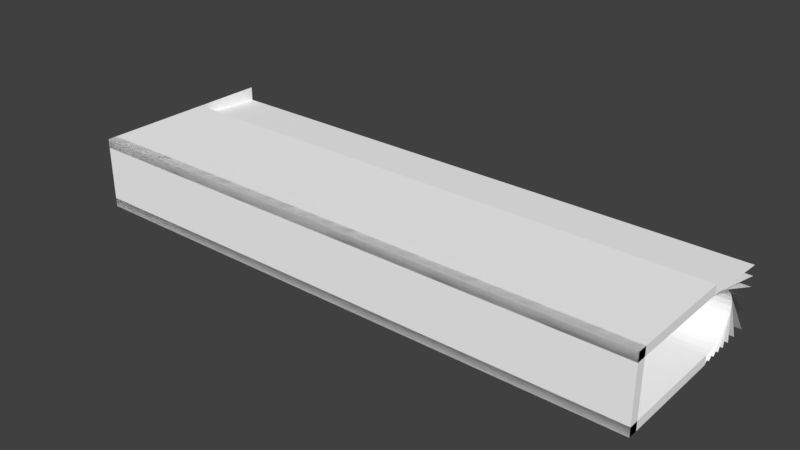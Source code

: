 # Source: 106.PocketHallway.blend  (saved by Blender 2.93.20; exported with 4.5.12 LTS)
import bpy
from mathutils import Matrix  # noqa: F401  (used for matrix-valued properties, if any)

bpy.ops.wm.read_factory_settings(use_empty=True)
scene = bpy.context.scene
scene.name = 'Scene'

# ---- collections
col_collection_1 = bpy.data.collections.new('Collection 1'); scene.collection.children.link(col_collection_1)

# ---- materials (node trees are filled in below, after node groups)
mat_rockmoss = bpy.data.materials.new('rockmoss')
mat_rockmoss.alpha_threshold = 0.0
mat_rockmoss.use_transparent_shadow = False
mat_rockmoss.diffuse_color = (1.0, 1.0, 1.0, 1.0)
mat_rockmoss.specular_color = (0.0, 0.0, 0.0)
mat_rockmoss.roughness = 0.5
mat_rockmoss1 = bpy.data.materials.new('rockmoss1')
mat_rockmoss1.alpha_threshold = 0.0
mat_rockmoss1.use_transparent_shadow = False
mat_rockmoss1.diffuse_color = (1.0, 1.0, 1.0, 1.0)
mat_rockmoss1.specular_color = (0.0, 0.0, 0.0)
mat_rockmoss1.roughness = 0.5
mat_rockmoss2 = bpy.data.materials.new('rockmoss2')
mat_rockmoss2.alpha_threshold = 0.0
mat_rockmoss2.use_transparent_shadow = False
mat_rockmoss2.diffuse_color = (1.0, 1.0, 1.0, 1.0)
mat_rockmoss2.specular_color = (0.0, 0.0, 0.0)
mat_rockmoss2.roughness = 0.5

# ---- material node trees

# ---- world
world_world = bpy.data.worlds.new('World'); scene.world = world_world
world_world.color = (0.05088, 0.05088, 0.05088)
world_world.use_sun_shadow = False
world_world.sun_shadow_jitter_overblur = 0.0
world_world.cycles.sampling_method = 'MANUAL'

# ---- meshes
me_pocketdimension2_ms3d_m = bpy.data.meshes.new('pocketdimension2.ms3d.m')
me_pocketdimension2_ms3d_m.from_pydata([(0.0, 128.0, -32.0), (0.0, 96.0, -32.0), (0.0, 96.0, 384.0), (0.0, 128.0, 384.0), (2048.0, 128.0, 384.0), (2048.0, 96.0, 384.0), (2048.0, 96.0, -32.0), (2048.0, 128.0, -32.0), (0.0, 128.0, -32.0), (2048.0, 128.0, -32.0), (2048.0, 96.0, -32.0), (0.0, 96.0, -32.0), (0.0, 96.0, 384.0), (2048.0, 96.0, 384.0), (2048.0, 128.0, 384.0), (0.0, 128.0, 384.0), (0.0, 128.0, -32.0), (0.0, 128.0, 384.0), (2048.0, 128.0, 384.0), (2048.0, 128.0, -32.0), (2048.0, 96.0, -32.0), (2048.0, 96.0, 384.0), (0.0, 96.0, 384.0), (0.0, 96.0, -32.0), (0.0, -96.0, -32.0), (0.0, -128.0, -32.0), (0.0, -128.0, 384.0), (0.0, -96.0, 384.0), (2048.0, -96.0, 384.0), (2048.0, -128.0, 384.0), (2048.0, -128.0, -32.0), (2048.0, -96.0, -32.0), (0.0, -96.0, -32.0), (2048.0, -96.0, -32.0), (2048.0, -128.0, -32.0), (0.0, -128.0, -32.0), (0.0, -128.0, 384.0), (2048.0, -128.0, 384.0), (2048.0, -96.0, 384.0), (0.0, -96.0, 384.0), (0.0, -96.0, -32.0), (0.0, -96.0, 384.0), (2048.0, -96.0, 384.0), (2048.0, -96.0, -32.0), (2048.0, -128.0, -32.0), (2048.0, -128.0, 384.0), (0.0, -128.0, 384.0), (0.0, -128.0, -32.0), (0.0, -96.0, 384.0), (0.0, -128.0, 384.0), (0.0, -128.0, 640.0), (0.0, -77.09, 640.0), (0.0, -128.0, 384.0), (0.0, -96.0, 384.0), (2048.0, -96.0, 384.0), (2048.0, -128.0, 384.0), (0.0, -77.09, 640.0), (2048.0, -77.09, 640.0), (2048.0, -96.0, 384.0), (0.0, -96.0, 384.0), (0.0, -77.09, 640.0), (0.0, -41.59, 640.0), (0.0, -94.16, 409.0), (0.0, -41.59, 640.0), (2048.0, -41.59, 640.0), (2048.0, -94.16, 409.0), (0.0, -94.16, 409.0), (0.0, -88.69, 433.0), (0.0, -41.59, 640.0), (0.0, -5.703, 640.0), (0.0, -5.703, 640.0), (2048.0, -5.703, 640.0), (2048.0, -88.69, 433.0), (0.0, -88.69, 433.0), (0.0, -79.82, 455.1), (0.0, -5.703, 640.0), (0.0, 33.98, 640.0), (0.0, 33.98, 640.0), (2048.0, 33.98, 640.0), (2048.0, -79.82, 455.1), (0.0, -79.82, 455.1), (0.0, -67.88, 474.5), (0.0, 33.98, 640.0), (0.0, 83.36, 640.0), (0.0, 83.36, 640.0), (2048.0, 83.36, 640.0), (2048.0, -67.88, 474.5), (0.0, -67.88, 474.5), (0.0, 128.0, 640.0), (0.0, 128.0, 619.7), (0.0, -53.33, 490.4), (0.0, 83.36, 640.0), (0.0, 128.0, 619.7), (2048.0, 128.0, 619.7), (2048.0, -53.33, 490.4), (0.0, -53.33, 490.4), (0.0, -36.74, 502.3), (0.0, 128.0, 619.7), (0.0, 128.0, 568.9), (0.0, 128.0, 568.9), (2048.0, 128.0, 568.9), (2048.0, -36.74, 502.3), (0.0, -36.74, 502.3), (0.0, -18.73, 509.5), (0.0, 128.0, 568.9), (0.0, 128.0, 528.8), (0.0, 128.0, 528.8), (2048.0, 128.0, 528.8), (2048.0, -18.73, 509.5), (0.0, -18.73, 509.5), (0.0, 3.815e-05, 512.0), (0.0, 128.0, 528.8), (0.0, 128.0, 495.2), (2048.0, -7.629e-06, 512.0), (0.0, 3.815e-05, 512.0), (0.0, 128.0, 495.2), (2048.0, 128.0, 495.2), (0.0, 18.73, 509.5), (0.0, 128.0, 495.2), (0.0, 128.0, 465.3), (2048.0, 18.73, 509.5), (0.0, 18.73, 509.5), (0.0, 128.0, 465.3), (2048.0, 128.0, 465.3), (0.0, 36.74, 502.3), (0.0, 128.0, 465.3), (0.0, 128.0, 437.2), (2048.0, 36.74, 502.3), (0.0, 36.74, 502.3), (0.0, 128.0, 437.2), (2048.0, 128.0, 437.2), (0.0, 53.33, 490.4), (0.0, 128.0, 437.2), (0.0, 128.0, 408.7), (2048.0, 53.33, 490.4), (0.0, 53.33, 490.4), (0.0, 128.0, 408.7), (2048.0, 128.0, 408.7), (0.0, 128.0, 384.0), (0.0, 123.6, 384.0), (0.0, 67.88, 474.5), (0.0, 128.0, 408.7), (0.0, 123.6, 384.0), (0.0, 128.0, 384.0), (2048.0, 128.0, 384.0), (2048.0, 123.6, 384.0), (2048.0, 67.88, 474.5), (0.0, 67.88, 474.5), (0.0, 123.6, 384.0), (2048.0, 123.6, 384.0), (0.0, 79.82, 455.1), (0.0, 123.6, 384.0), (0.0, 108.3, 384.0), (0.0, 108.3, 384.0), (0.0, 123.6, 384.0), (2048.0, 123.6, 384.0), (2048.0, 108.3, 384.0), (2048.0, 79.82, 455.1), (0.0, 79.82, 455.1), (0.0, 108.3, 384.0), (2048.0, 108.3, 384.0), (0.0, 88.69, 433.0), (0.0, 108.3, 384.0), (0.0, 99.84, 384.0), (2048.0, 108.3, 384.0), (2048.0, 99.84, 384.0), (0.0, 99.84, 384.0), (0.0, 108.3, 384.0), (0.0, 108.3, 384.0), (0.0, 88.69, 433.0), (2048.0, 88.69, 433.0), (2048.0, 108.3, 384.0), (2048.0, 88.69, 433.0), (0.0, 88.69, 433.0), (0.0, 99.84, 384.0), (2048.0, 99.84, 384.0), (0.0, 94.16, 409.0), (0.0, 99.84, 384.0), (0.0, 96.0, 384.0), (0.0, 99.84, 384.0), (2048.0, 99.84, 384.0), (2048.0, 96.0, 384.0), (0.0, 96.0, 384.0), (0.0, 99.84, 384.0), (0.0, 94.16, 409.0), (2048.0, 94.16, 409.0), (2048.0, 99.84, 384.0), (2048.0, 94.16, 409.0), (0.0, 94.16, 409.0), (0.0, 96.0, 384.0), (2048.0, 96.0, 384.0), (0.0, 128.0, -32.0), (0.0, -128.0, -32.0), (0.0, -128.0, 2.0), (0.0, 128.0, 2.0), (2048.0, 128.0, 2.0), (2048.0, -128.0, 2.0), (2048.0, -128.0, -32.0), (2048.0, 128.0, -32.0), (0.0, 128.0, -32.0), (2048.0, 128.0, -32.0), (2048.0, -128.0, -32.0), (0.0, -128.0, -32.0), (0.0, -128.0, 2.0), (2048.0, -128.0, 2.0), (2048.0, 128.0, 2.0), (0.0, 128.0, 2.0), (0.0, 128.0, -32.0), (0.0, 128.0, 2.0), (2048.0, 128.0, 2.0), (2048.0, 128.0, -32.0), (2048.0, -128.0, -32.0), (2048.0, -128.0, 2.0), (0.0, -128.0, 2.0), (0.0, -128.0, -32.0)], [], [(0, 1, 2), (0, 2, 3), (4, 5, 6), (4, 6, 7), (8, 9, 10), (8, 10, 11), (12, 13, 14), (12, 14, 15), (16, 17, 18), (16, 18, 19), (20, 21, 22), (20, 22, 23), (24, 25, 26), (24, 26, 27), (28, 29, 30), (28, 30, 31), (32, 33, 34), (32, 34, 35), (36, 37, 38), (36, 38, 39), (40, 41, 42), (40, 42, 43), (44, 45, 46), (44, 46, 47), (48, 49, 50), (48, 50, 51), (52, 53, 54), (52, 54, 55), (56, 57, 58), (56, 58, 59), (60, 61, 62), (63, 64, 65), (63, 65, 66), (67, 68, 69), (70, 71, 72), (70, 72, 73), (74, 75, 76), (77, 78, 79), (77, 79, 80), (81, 82, 83), (84, 85, 86), (84, 86, 87), (88, 89, 90), (88, 90, 91), (92, 93, 94), (92, 94, 95), (96, 97, 98), (99, 100, 101), (99, 101, 102), (103, 104, 105), (106, 107, 108), (106, 108, 109), (110, 111, 112), (113, 114, 115), (113, 115, 116), (117, 118, 119), (120, 121, 122), (120, 122, 123), (124, 125, 126), (127, 128, 129), (127, 129, 130), (131, 132, 133), (134, 135, 136), (134, 136, 137), (138, 139, 140), (138, 140, 141), (142, 143, 144), (142, 144, 145), (146, 147, 148), (146, 148, 149), (150, 151, 152), (153, 154, 155), (153, 155, 156), (157, 158, 159), (157, 159, 160), (161, 162, 163), (164, 165, 166), (164, 166, 167), (168, 169, 170), (168, 170, 171), (172, 173, 174), (172, 174, 175), (176, 177, 178), (179, 180, 181), (179, 181, 182), (183, 184, 185), (183, 185, 186), (187, 188, 189), (187, 189, 190), (191, 192, 193), (191, 193, 194), (195, 196, 197), (195, 197, 198), (199, 200, 201), (199, 201, 202), (203, 204, 205), (203, 205, 206), (207, 208, 209), (207, 209, 210), (211, 212, 213), (211, 213, 214)])
me_pocketdimension2_ms3d_m.polygons.foreach_set('use_smooth', [True] * 101)
me_pocketdimension2_ms3d_m.polygons.foreach_set('material_index', [1, 1, 1, 1, 1, 1, 1, 1, 1, 1, 1, 1, 1, 1, 1, 1, 1, 1, 1, 1, 1, 1, 1, 1, 1, 1, 1, 1, 1, 1, 1, 1, 1, 1, 1, 1, 1, 1, 1, 1, 1, 1, 1, 1, 1, 1, 1, 1, 1, 1, 1, 1, 1, 1, 1, 1, 1, 1, 1, 1, 1, 1, 1, 1, 1, 1, 1, 1, 1, 1, 1, 1, 1, 1, 1, 1, 1, 1, 1, 1, 1, 1, 1, 1, 1, 1, 1, 1, 1, 1, 1, 1, 1, 1, 1, 1, 1, 1, 1, 1, 1])
_k = set([(0, 1), (0, 3), (1, 2), (2, 3), (4, 5), (4, 7), (5, 6), (6, 7), (8, 9), (8, 11), (9, 10), (10, 11), (12, 13), (12, 15), (13, 14), (14, 15), (16, 17), (16, 19), (17, 18), (18, 19), (20, 21), (20, 23), (21, 22), (22, 23), (24, 25), (24, 27), (25, 26), (26, 27), (28, 29), (28, 31), (29, 30), (30, 31), (32, 33), (32, 35), (33, 34), (34, 35), (36, 37), (36, 39), (37, 38), (38, 39), (40, 41), (40, 43), (41, 42), (42, 43), (44, 45), (44, 47), (45, 46), (46, 47), (48, 49), (48, 51), (49, 50), (50, 51), (52, 53), (52, 55), (53, 54), (54, 55), (56, 57), (56, 59), (57, 58), (58, 59), (60, 61), (60, 62), (61, 62), (63, 64), (63, 66), (64, 65), (65, 66), (67, 68), (67, 69), (68, 69), (70, 71), (70, 73), (71, 72), (72, 73), (74, 75), (74, 76), (75, 76), (77, 78), (77, 80), (78, 79), (79, 80), (81, 82), (81, 83), (82, 83), (84, 85), (84, 87), (85, 86), (86, 87), (88, 89), (88, 91), (89, 90), (90, 91), (92, 93), (92, 95), (93, 94), (94, 95), (96, 97), (96, 98), (97, 98), (99, 100), (99, 102), (100, 101), (101, 102), (103, 104), (103, 105), (104, 105), (106, 107), (106, 109), (107, 108), (108, 109), (110, 111), (110, 112), (111, 112), (113, 114), (113, 116), (114, 115), (115, 116), (117, 118), (117, 119), (118, 119), (120, 121), (120, 123), (121, 122), (122, 123), (124, 125), (124, 126), (125, 126), (127, 128), (127, 130), (128, 129), (129, 130), (131, 132), (131, 133), (132, 133), (134, 135), (134, 137), (135, 136), (136, 137), (138, 139), (138, 141), (139, 140), (140, 141), (142, 143), (142, 145), (143, 144), (144, 145), (146, 147), (146, 149), (147, 148), (148, 149), (150, 151), (150, 152), (151, 152), (153, 154), (153, 156), (154, 155), (155, 156), (157, 158), (157, 160), (158, 159), (159, 160), (161, 162), (161, 163), (162, 163), (164, 165), (164, 167), (165, 166), (166, 167), (168, 169), (168, 171), (169, 170), (170, 171), (172, 173), (172, 175), (173, 174), (174, 175), (176, 177), (176, 178), (177, 178), (179, 180), (179, 182), (180, 181), (181, 182), (183, 184), (183, 186), (184, 185), (185, 186), (187, 188), (187, 190), (188, 189), (189, 190), (191, 192), (191, 194), (192, 193), (193, 194), (195, 196), (195, 198), (196, 197), (197, 198), (199, 200), (199, 202), (200, 201), (201, 202), (203, 204), (203, 206), (204, 205), (205, 206), (207, 208), (207, 210), (208, 209), (209, 210), (211, 212), (211, 214), (212, 213), (213, 214)])
me_pocketdimension2_ms3d_m.attributes.new('sharp_edge', 'BOOLEAN', 'EDGE').data.foreach_set('value', [ (min(e.vertices), max(e.vertices)) in _k for e in me_pocketdimension2_ms3d_m.edges])
_uv = me_pocketdimension2_ms3d_m.uv_layers.new(name='ms3d_uv_layer')
_uv.uv.foreach_set('vector', [-0.3571, 0.9107, -0.2679, 0.9107, -0.2679, 2.071, -0.3571, 0.9107, -0.2679, 2.071, -0.3571, 2.071, -0.3571, 2.071, -0.2679, 2.071, -0.2679, 0.9107, -0.3571, 2.071, -0.2679, 0.9107, -0.3571, 0.9107, -0.3571, 1.0, -0.3571, 6.714, -0.2679, 6.714, -0.3571, 1.0, -0.2679, 6.714, -0.2679, 1.0, -0.2679, 1.0, -0.2679, 6.714, -0.3571, 6.714, -0.2679, 1.0, -0.3571, 6.714, -0.3571, 1.0, 0.0, 0.9107, 0.0, 2.071, 5.714, 2.071, 0.0, 0.9107, 5.714, 2.071, 5.714, 0.9107, 5.714, 0.9107, 5.714, 2.071, 0.0, 2.071, 5.714, 0.9107, 0.0, 2.071, 0.0, 0.9107, 0.2679, 0.9107, 0.3571, 0.9107, 0.3571, 2.071, 0.2679, 0.9107, 0.3571, 2.071, 0.2679, 2.071, 0.2679, 2.071, 0.3571, 2.071, 0.3571, 0.9107, 0.2679, 2.071, 0.3571, 0.9107, 0.2679, 0.9107, 0.2679, 1.0, 0.2679, 6.714, 0.3571, 6.714, 0.2679, 1.0, 0.3571, 6.714, 0.3571, 1.0, 0.3571, 1.0, 0.3571, 6.714, 0.2679, 6.714, 0.3571, 1.0, 0.2679, 6.714, 0.2679, 1.0, 0.0, 0.9107, 0.0, 2.071, 5.714, 2.071, 0.0, 0.9107, 5.714, 2.071, 5.714, 0.9107, 5.714, 0.9107, 5.714, 2.071, 0.0, 2.071, 5.714, 0.9107, 0.0, 2.071, 0.0, 0.9107, 0.2679, 2.071, 0.3571, 2.071, 0.3571, 2.786, 0.2679, 2.071, 0.3571, 2.786, 0.2151, 2.786, 0.3571, 1.0, 0.2679, 1.0, 0.2679, 6.714, 0.3571, 1.0, 0.2679, 6.714, 0.3571, 6.714, 0.0, 2.786, 5.714, 2.786, 5.714, 2.071, 0.0, 2.786, 5.714, 2.071, 0.0, 2.071, 0.2151, 2.786, 0.1161, 2.786, 0.2627, 2.141, 0.0, 2.786, 5.714, 2.786, 5.714, 2.141, 0.0, 2.786, 5.714, 2.141, 0.0, 2.141, 0.2475, 2.208, 0.1161, 2.786, 0.01591, 2.786, 0.0, 2.786, 5.714, 2.786, 5.714, 2.208, 0.0, 2.786, 5.714, 2.208, 0.0, 2.208, 0.2227, 2.27, 0.01591, 2.786, -0.09481, 2.786, 0.0, 2.786, 5.714, 2.786, 5.714, 2.27, 0.0, 2.786, 5.714, 2.27, 0.0, 2.27, 0.1894, 2.324, -0.09481, 2.786, -0.2326, 2.786, 0.0, 2.786, 5.714, 2.786, 5.714, 2.324, 0.0, 2.786, 5.714, 2.324, 0.0, 2.324, -0.3571, 2.786, -0.3571, 2.729, 0.1488, 2.368, -0.3571, 2.786, 0.1488, 2.368, -0.2326, 2.786, -0.3571, 1.0, -0.3571, 6.714, 0.1488, 6.714, -0.3571, 1.0, 0.1488, 6.714, 0.1488, 1.0, 0.1025, 2.401, -0.3571, 2.729, -0.3571, 2.587, -0.3571, 1.0, -0.3571, 6.714, 0.1025, 6.714, -0.3571, 1.0, 0.1025, 6.714, 0.1025, 1.0, 0.05226, 2.422, -0.3571, 2.587, -0.3571, 2.475, -0.3571, 1.0, -0.3571, 6.714, 0.05226, 6.714, -0.3571, 1.0, 0.05226, 6.714, 0.05226, 1.0, -1.064e-07, 2.429, -0.3571, 2.475, -0.3571, 2.382, 2.129e-08, 6.714, -1.064e-07, 1.0, -0.3571, 1.0, 2.129e-08, 6.714, -0.3571, 1.0, -0.3571, 6.714, -0.05226, 2.422, -0.3571, 2.382, -0.3571, 2.298, -0.05226, 6.714, -0.05226, 1.0, -0.3571, 1.0, -0.05226, 6.714, -0.3571, 1.0, -0.3571, 6.714, -0.1025, 2.401, -0.3571, 2.298, -0.3571, 2.22, -0.1025, 6.714, -0.1025, 1.0, -0.3571, 1.0, -0.1025, 6.714, -0.3571, 1.0, -0.3571, 6.714, -0.1488, 2.368, -0.3571, 2.22, -0.3571, 2.14, 5.714, 2.368, 0.0, 2.368, 0.0, 2.14, 5.714, 2.368, 0.0, 2.14, 5.714, 2.14, -0.3571, 2.071, -0.3448, 2.071, -0.1894, 2.324, -0.3571, 2.071, -0.1894, 2.324, -0.3571, 2.14, -0.3448, 1.0, -0.3571, 1.0, -0.3571, 6.714, -0.3448, 1.0, -0.3571, 6.714, -0.3448, 6.714, 5.714, 2.324, 0.0, 2.324, 0.0, 2.071, 5.714, 2.324, 0.0, 2.071, 5.714, 2.071, -0.2227, 2.27, -0.3448, 2.071, -0.3023, 2.071, -0.3023, 1.0, -0.3448, 1.0, -0.3448, 6.714, -0.3023, 1.0, -0.3448, 6.714, -0.3023, 6.714, 5.714, 2.27, 0.0, 2.27, 0.0, 2.071, 5.714, 2.27, 0.0, 2.071, 5.714, 2.071, -0.2475, 2.208, -0.3023, 2.071, -0.2786, 2.071, -0.3023, 6.714, -0.2786, 6.714, -0.2786, 1.0, -0.3023, 6.714, -0.2786, 1.0, -0.3023, 1.0, 0.0, 2.071, 0.0, 2.208, 5.714, 2.208, 0.0, 2.071, 5.714, 2.208, 5.714, 2.071, 5.714, 2.208, 0.0, 2.208, 0.0, 2.071, 5.714, 2.208, 0.0, 2.071, 5.714, 2.071, -0.2627, 2.141, -0.2786, 2.071, -0.2679, 2.071, -0.2786, 1.0, -0.2786, 6.714, -0.2679, 6.714, -0.2786, 1.0, -0.2679, 6.714, -0.2679, 1.0, 0.0, 2.071, 0.0, 2.141, 5.714, 2.141, 0.0, 2.071, 5.714, 2.141, 5.714, 2.071, 5.714, 2.141, 0.0, 2.141, 0.0, 2.071, 5.714, 2.141, 0.0, 2.071, 5.714, 2.071, -0.25, 0.9375, 0.25, 0.9375, 0.25, 1.004, -0.25, 0.9375, 0.25, 1.004, -0.25, 1.004, -0.25, 1.004, 0.25, 1.004, 0.25, 0.9375, -0.25, 1.004, 0.25, 0.9375, -0.25, 0.9375, -0.25, 1.0, -0.25, 5.0, 0.25, 5.0, -0.25, 1.0, 0.25, 5.0, 0.25, 1.0, 0.25, 1.0, 0.25, 5.0, -0.25, 5.0, 0.25, 1.0, -0.25, 5.0, -0.25, 1.0, 0.0, 0.9375, 0.0, 1.004, 4.0, 1.004, 0.0, 0.9375, 4.0, 1.004, 4.0, 0.9375, 4.0, 0.9375, 4.0, 1.004, 0.0, 1.004, 4.0, 0.9375, 0.0, 1.004, 0.0, 0.9375])
me_pocketdimension2_ms3d_m.materials.append(mat_rockmoss)
me_pocketdimension2_ms3d_m.materials.append(mat_rockmoss1)
me_pocketdimension2_ms3d_m.materials.append(mat_rockmoss2)
me_pocketdimension2_ms3d_m.use_remesh_preserve_volume = False
me_pocketdimension2_ms3d_m.use_remesh_preserve_attributes = False
me_pocketdimension2_ms3d_m.use_mirror_vertex_groups = False
me_pocketdimension2_ms3d_m.update()
arm_pocketdimension2_ms3d_a = bpy.data.armatures.new('pocketdimension2.ms3d.a')  # bones are not reproduced

# ---- objects
ob_pocketdimension2_ms3d_eo = bpy.data.objects.new('pocketdimension2.ms3d.eo', None)
ob_pocketdimension2_ms3d_ao = bpy.data.objects.new('pocketdimension2.ms3d.ao', arm_pocketdimension2_ms3d_a)
ob_pocketdimension2_ms3d_mo = bpy.data.objects.new('pocketdimension2.ms3d.mo', me_pocketdimension2_ms3d_m)

# ---- transforms, parenting, visibility, modifiers, constraints
ob_pocketdimension2_ms3d_eo.location = (0.0, 0.0, 0.0)
ob_pocketdimension2_ms3d_eo.empty_image_offset = (0.0, 0.0)
ob_pocketdimension2_ms3d_eo.lineart.crease_threshold = 0.0
ob_pocketdimension2_ms3d_ao.parent = ob_pocketdimension2_ms3d_eo
ob_pocketdimension2_ms3d_ao.location = (0.0, 0.0, 0.0)
ob_pocketdimension2_ms3d_ao.rotation_euler = (-1.571, 0.0, 0.0)
ob_pocketdimension2_ms3d_ao.show_in_front = True
ob_pocketdimension2_ms3d_ao.lineart.crease_threshold = 0.0
ob_pocketdimension2_ms3d_mo.parent = ob_pocketdimension2_ms3d_eo
ob_pocketdimension2_ms3d_mo.location = (0.0, 0.0, 0.0)
ob_pocketdimension2_ms3d_mo.rotation_euler = (-1.571, 0.0, 0.0)
ob_pocketdimension2_ms3d_mo.lineart.crease_threshold = 0.0
_m = ob_pocketdimension2_ms3d_mo.modifiers.new('ms3d_smoothing_groups', 'EDGE_SPLIT')
_m.use_edge_angle = False
_m = ob_pocketdimension2_ms3d_mo.modifiers.new('pocketdimension2.ms3d.a', 'ARMATURE')
_m.object = ob_pocketdimension2_ms3d_ao

# ---- collection membership
col_collection_1.objects.link(ob_pocketdimension2_ms3d_eo)
col_collection_1.objects.link(ob_pocketdimension2_ms3d_ao)
col_collection_1.objects.link(ob_pocketdimension2_ms3d_mo)

# ---- scene / render settings (as saved in the file)
scene.frame_start = 0; scene.frame_end = 0; scene.frame_set(0)
scene.render.engine = 'BLENDER_EEVEE_NEXT'
scene.render.resolution_percentage = 50
scene.render.dither_intensity = 0.0
scene.cycles.use_denoising = False
scene.cycles.samples = 128
scene.cycles.sampling_pattern = 'TABULATED_SOBOL'
scene.cycles.use_adaptive_sampling = False
scene.cycles.use_light_tree = False
scene.cycles.blur_glossy = 0.0
scene.cycles.sample_clamp_indirect = 0.0
scene.view_settings.view_transform = 'Standard'
bpy.context.view_layer.update()

# ---- added for rendering (the .blend has no active camera and no usable light): camera, sun
cam_auto = bpy.data.cameras.new('AutoCamera')
cam_auto.lens = 50.0
cam_auto.sensor_width = 36.0
cam_auto.clip_end = 35245.1
ob_auto_camera = bpy.data.objects.new('AutoCamera', cam_auto)
scene.collection.objects.link(ob_auto_camera)
ob_auto_camera.location = (3032.28, -2105.93, 1606.62)
ob_auto_camera.rotation_euler = (1.09748, -7.21219e-08, 0.694738)
scene.camera = ob_auto_camera
light_auto_sun = bpy.data.lights.new('AutoSun', 'SUN')
light_auto_sun.energy = 3.0
light_auto_sun.angle = 0.0523599
ob_auto_sun = bpy.data.objects.new('AutoSun', light_auto_sun)
scene.collection.objects.link(ob_auto_sun)
ob_auto_sun.rotation_euler = (0.872665, 0.174533, 0.523599)
bpy.context.view_layer.update()
